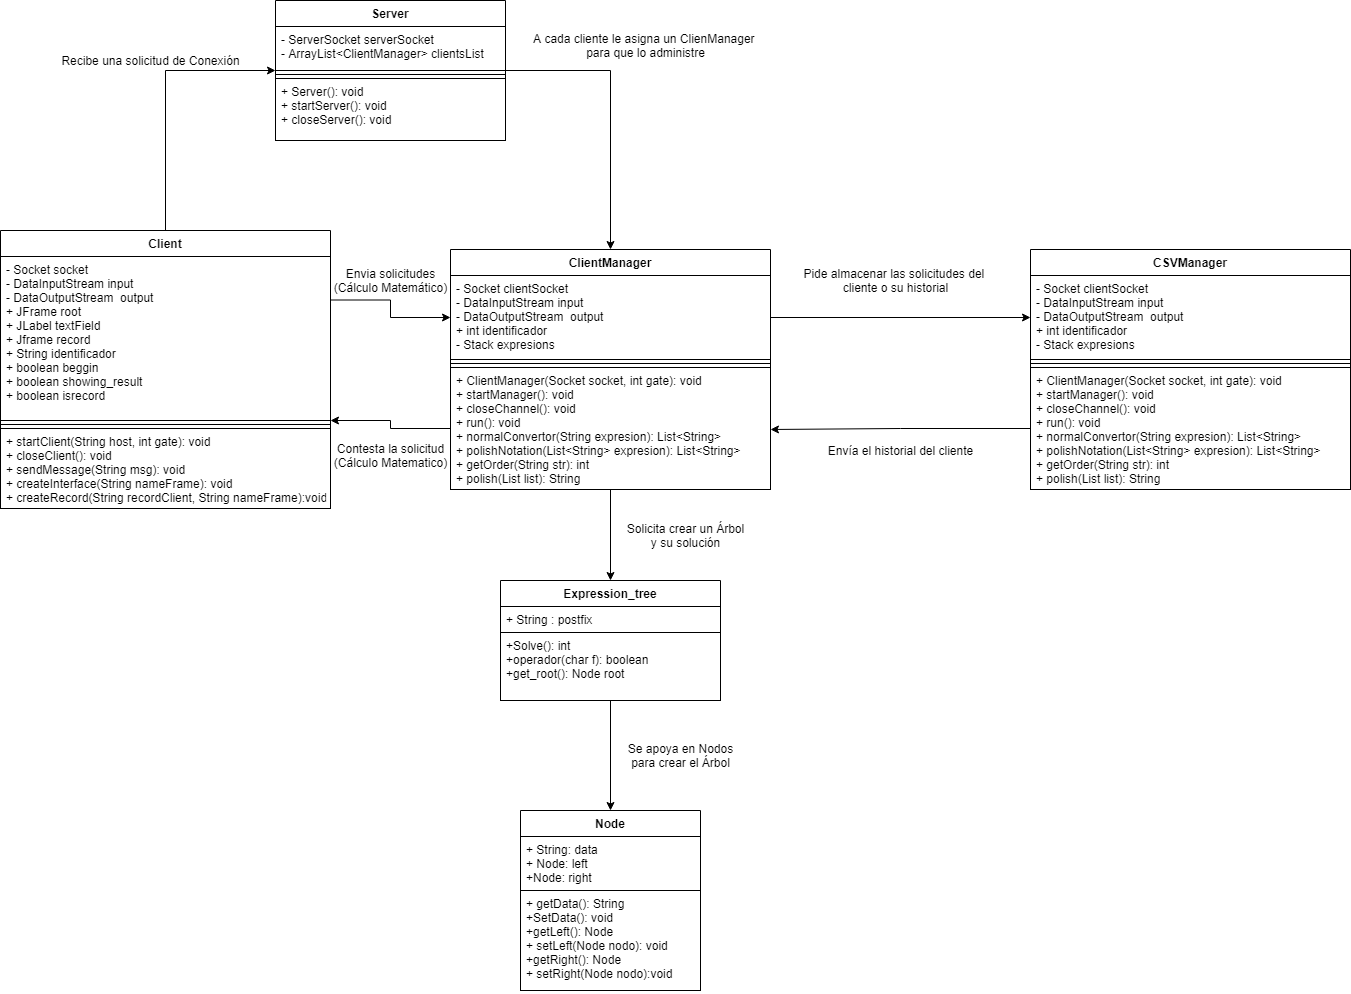

The diagram above was exported from draw.io. Its source (the exported page's mxGraphModel, read from the mxfile embedded in the PNG):
<mxGraphModel dx="2984" dy="2199" grid="1" gridSize="10" guides="1" tooltips="1" connect="1" arrows="1" fold="1" page="1" pageScale="1" pageWidth="827" pageHeight="1169" math="0" shadow="0">
  <root>
    <mxCell id="0" />
    <mxCell id="1" parent="0" />
    <mxCell id="7zCApSuqMhU8I_25LISZ-11" style="edgeStyle=orthogonalEdgeStyle;rounded=0;orthogonalLoop=1;jettySize=auto;html=1;exitX=1;exitY=0.5;exitDx=0;exitDy=0;entryX=0.5;entryY=0;entryDx=0;entryDy=0;" parent="1" source="etUnX1Ghb0rkaaxVV59l-1" target="7zCApSuqMhU8I_25LISZ-5" edge="1">
      <mxGeometry relative="1" as="geometry" />
    </mxCell>
    <mxCell id="etUnX1Ghb0rkaaxVV59l-1" value="Server" style="swimlane;fontStyle=1;align=center;verticalAlign=top;childLayout=stackLayout;horizontal=1;startSize=26;horizontalStack=0;resizeParent=1;resizeParentMax=0;resizeLast=0;collapsible=1;marginBottom=0;fillColor=default;strokeColor=default;fontColor=default;" parent="1" vertex="1">
      <mxGeometry x="85" y="-560" width="230" height="140" as="geometry" />
    </mxCell>
    <mxCell id="etUnX1Ghb0rkaaxVV59l-2" value="- ServerSocket serverSocket&#10;- ArrayList&lt;ClientManager&gt; clientsList&#10;&#10;&#10;&#10;&#10;&#10;&#10;" style="text;strokeColor=default;fillColor=default;align=left;verticalAlign=top;spacingLeft=4;spacingRight=4;overflow=hidden;rotatable=0;points=[[0,0.5],[1,0.5]];portConstraint=eastwest;fontColor=default;" parent="etUnX1Ghb0rkaaxVV59l-1" vertex="1">
      <mxGeometry y="26" width="230" height="44" as="geometry" />
    </mxCell>
    <mxCell id="etUnX1Ghb0rkaaxVV59l-3" value="" style="line;strokeWidth=1;fillColor=default;align=left;verticalAlign=middle;spacingTop=-1;spacingLeft=3;spacingRight=3;rotatable=0;labelPosition=right;points=[];portConstraint=eastwest;strokeColor=default;fontColor=default;" parent="etUnX1Ghb0rkaaxVV59l-1" vertex="1">
      <mxGeometry y="70" width="230" height="8" as="geometry" />
    </mxCell>
    <mxCell id="etUnX1Ghb0rkaaxVV59l-4" value="+ Server(): void&#10;+ startServer(): void&#10;+ closeServer(): void" style="text;strokeColor=default;fillColor=default;align=left;verticalAlign=top;spacingLeft=4;spacingRight=4;overflow=hidden;rotatable=0;points=[[0,0.5],[1,0.5]];portConstraint=eastwest;fontColor=default;" parent="etUnX1Ghb0rkaaxVV59l-1" vertex="1">
      <mxGeometry y="78" width="230" height="62" as="geometry" />
    </mxCell>
    <mxCell id="7zCApSuqMhU8I_25LISZ-18" style="edgeStyle=orthogonalEdgeStyle;rounded=0;orthogonalLoop=1;jettySize=auto;html=1;exitX=0.5;exitY=1;exitDx=0;exitDy=0;entryX=0.5;entryY=0;entryDx=0;entryDy=0;" parent="1" source="etUnX1Ghb0rkaaxVV59l-5" target="etUnX1Ghb0rkaaxVV59l-11" edge="1">
      <mxGeometry relative="1" as="geometry" />
    </mxCell>
    <mxCell id="etUnX1Ghb0rkaaxVV59l-5" value="Expression_tree" style="swimlane;fontStyle=1;align=center;verticalAlign=top;childLayout=stackLayout;horizontal=1;startSize=26;horizontalStack=0;resizeParent=1;resizeParentMax=0;resizeLast=0;collapsible=1;marginBottom=0;fontColor=default;strokeColor=default;fillColor=default;" parent="1" vertex="1">
      <mxGeometry x="310" y="20" width="220" height="120" as="geometry" />
    </mxCell>
    <mxCell id="etUnX1Ghb0rkaaxVV59l-6" value="+ String : postfix  &#10;" style="text;strokeColor=default;fillColor=default;align=left;verticalAlign=top;spacingLeft=4;spacingRight=4;overflow=hidden;rotatable=0;points=[[0,0.5],[1,0.5]];portConstraint=eastwest;fontColor=default;" parent="etUnX1Ghb0rkaaxVV59l-5" vertex="1">
      <mxGeometry y="26" width="220" height="26" as="geometry" />
    </mxCell>
    <mxCell id="etUnX1Ghb0rkaaxVV59l-7" value="+Solve(): int&#10;+operador(char f): boolean&#10;+get_root(): Node root" style="text;strokeColor=default;fillColor=default;align=left;verticalAlign=top;spacingLeft=4;spacingRight=4;overflow=hidden;rotatable=0;points=[[0,0.5],[1,0.5]];portConstraint=eastwest;fontColor=default;" parent="etUnX1Ghb0rkaaxVV59l-5" vertex="1">
      <mxGeometry y="52" width="220" height="68" as="geometry" />
    </mxCell>
    <mxCell id="etUnX1Ghb0rkaaxVV59l-11" value="Node" style="swimlane;fontStyle=1;align=center;verticalAlign=top;childLayout=stackLayout;horizontal=1;startSize=26;horizontalStack=0;resizeParent=1;resizeParentMax=0;resizeLast=0;collapsible=1;marginBottom=0;labelBackgroundColor=default;fontColor=default;strokeColor=default;fillColor=default;" parent="1" vertex="1">
      <mxGeometry x="330" y="250" width="180" height="180" as="geometry" />
    </mxCell>
    <mxCell id="etUnX1Ghb0rkaaxVV59l-12" value="+ String: data&#10;+ Node: left&#10;+Node: right" style="text;strokeColor=default;fillColor=default;align=left;verticalAlign=top;spacingLeft=4;spacingRight=4;overflow=hidden;rotatable=0;points=[[0,0.5],[1,0.5]];portConstraint=eastwest;labelBackgroundColor=default;fontColor=default;" parent="etUnX1Ghb0rkaaxVV59l-11" vertex="1">
      <mxGeometry y="26" width="180" height="54" as="geometry" />
    </mxCell>
    <mxCell id="etUnX1Ghb0rkaaxVV59l-13" value="+ getData(): String&#10;+SetData(): void&#10;+getLeft(): Node&#10;+ setLeft(Node nodo): void&#10;+getRight(): Node&#10;+ setRight(Node nodo):void" style="text;strokeColor=default;fillColor=default;align=left;verticalAlign=top;spacingLeft=4;spacingRight=4;overflow=hidden;rotatable=0;points=[[0,0.5],[1,0.5]];portConstraint=eastwest;labelBackgroundColor=default;fontColor=default;" parent="etUnX1Ghb0rkaaxVV59l-11" vertex="1">
      <mxGeometry y="80" width="180" height="100" as="geometry" />
    </mxCell>
    <mxCell id="7zCApSuqMhU8I_25LISZ-9" style="edgeStyle=orthogonalEdgeStyle;rounded=0;orthogonalLoop=1;jettySize=auto;html=1;exitX=0.5;exitY=0;exitDx=0;exitDy=0;entryX=0;entryY=0.5;entryDx=0;entryDy=0;" parent="1" source="7zCApSuqMhU8I_25LISZ-1" target="etUnX1Ghb0rkaaxVV59l-1" edge="1">
      <mxGeometry relative="1" as="geometry" />
    </mxCell>
    <mxCell id="7zCApSuqMhU8I_25LISZ-13" style="edgeStyle=orthogonalEdgeStyle;rounded=0;orthogonalLoop=1;jettySize=auto;html=1;exitX=1;exitY=0.25;exitDx=0;exitDy=0;entryX=0;entryY=0.5;entryDx=0;entryDy=0;" parent="1" source="7zCApSuqMhU8I_25LISZ-1" target="7zCApSuqMhU8I_25LISZ-6" edge="1">
      <mxGeometry relative="1" as="geometry" />
    </mxCell>
    <mxCell id="7zCApSuqMhU8I_25LISZ-1" value="Client" style="swimlane;fontStyle=1;align=center;verticalAlign=top;childLayout=stackLayout;horizontal=1;startSize=26;horizontalStack=0;resizeParent=1;resizeParentMax=0;resizeLast=0;collapsible=1;marginBottom=0;fillColor=default;strokeColor=default;fontColor=default;" parent="1" vertex="1">
      <mxGeometry x="-190" y="-330" width="330" height="278" as="geometry" />
    </mxCell>
    <mxCell id="7zCApSuqMhU8I_25LISZ-2" value="- Socket socket&#10;- DataInputStream input&#10;- DataOutputStream  output&#10;+ JFrame root&#10;+ JLabel textField&#10;+ Jframe record&#10;+ String identificador&#10;+ boolean beggin&#10;+ boolean showing_result&#10;+ boolean isrecord&#10;&#10;&#10;&#10;&#10;&#10;&#10;&#10;&#10;&#10;" style="text;strokeColor=default;fillColor=default;align=left;verticalAlign=top;spacingLeft=4;spacingRight=4;overflow=hidden;rotatable=0;points=[[0,0.5],[1,0.5]];portConstraint=eastwest;fontColor=default;" parent="7zCApSuqMhU8I_25LISZ-1" vertex="1">
      <mxGeometry y="26" width="330" height="164" as="geometry" />
    </mxCell>
    <mxCell id="7zCApSuqMhU8I_25LISZ-3" value="" style="line;strokeWidth=1;fillColor=default;align=left;verticalAlign=middle;spacingTop=-1;spacingLeft=3;spacingRight=3;rotatable=0;labelPosition=right;points=[];portConstraint=eastwest;strokeColor=default;fontColor=default;" parent="7zCApSuqMhU8I_25LISZ-1" vertex="1">
      <mxGeometry y="190" width="330" height="8" as="geometry" />
    </mxCell>
    <mxCell id="7zCApSuqMhU8I_25LISZ-4" value="+ startClient(String host, int gate): void&#10;+ closeClient(): void&#10;+ sendMessage(String msg): void&#10;+ createInterface(String nameFrame): void&#10;+ createRecord(String recordClient, String nameFrame):void&#10;" style="text;strokeColor=default;fillColor=default;align=left;verticalAlign=top;spacingLeft=4;spacingRight=4;overflow=hidden;rotatable=0;points=[[0,0.5],[1,0.5]];portConstraint=eastwest;fontColor=default;" parent="7zCApSuqMhU8I_25LISZ-1" vertex="1">
      <mxGeometry y="198" width="330" height="80" as="geometry" />
    </mxCell>
    <mxCell id="7zCApSuqMhU8I_25LISZ-19" style="edgeStyle=orthogonalEdgeStyle;rounded=0;orthogonalLoop=1;jettySize=auto;html=1;exitX=0.5;exitY=1;exitDx=0;exitDy=0;entryX=0.5;entryY=0;entryDx=0;entryDy=0;" parent="1" source="7zCApSuqMhU8I_25LISZ-5" target="etUnX1Ghb0rkaaxVV59l-5" edge="1">
      <mxGeometry relative="1" as="geometry" />
    </mxCell>
    <mxCell id="7zCApSuqMhU8I_25LISZ-5" value="ClientManager" style="swimlane;fontStyle=1;align=center;verticalAlign=top;childLayout=stackLayout;horizontal=1;startSize=26;horizontalStack=0;resizeParent=1;resizeParentMax=0;resizeLast=0;collapsible=1;marginBottom=0;fillColor=default;strokeColor=default;fontColor=default;" parent="1" vertex="1">
      <mxGeometry x="260" y="-311" width="320" height="240" as="geometry" />
    </mxCell>
    <mxCell id="7zCApSuqMhU8I_25LISZ-6" value="- Socket clientSocket&#10;- DataInputStream input&#10;- DataOutputStream  output&#10;+ int identificador&#10;- Stack expresions&#10;&#10;&#10;&#10;&#10;&#10;&#10;&#10;&#10;&#10;" style="text;strokeColor=default;fillColor=default;align=left;verticalAlign=top;spacingLeft=4;spacingRight=4;overflow=hidden;rotatable=0;points=[[0,0.5],[1,0.5]];portConstraint=eastwest;fontColor=default;" parent="7zCApSuqMhU8I_25LISZ-5" vertex="1">
      <mxGeometry y="26" width="320" height="84" as="geometry" />
    </mxCell>
    <mxCell id="7zCApSuqMhU8I_25LISZ-7" value="" style="line;strokeWidth=1;fillColor=default;align=left;verticalAlign=middle;spacingTop=-1;spacingLeft=3;spacingRight=3;rotatable=0;labelPosition=right;points=[];portConstraint=eastwest;strokeColor=default;fontColor=default;" parent="7zCApSuqMhU8I_25LISZ-5" vertex="1">
      <mxGeometry y="110" width="320" height="8" as="geometry" />
    </mxCell>
    <mxCell id="7zCApSuqMhU8I_25LISZ-8" value="+ ClientManager(Socket socket, int gate): void&#10;+ startManager(): void&#10;+ closeChannel(): void&#10;+ run(): void&#10;+ normalConvertor(String expresion): List&lt;String&gt;&#10;+ polishNotation(List&lt;String&gt; expresion): List&lt;String&gt;&#10;+ getOrder(String str): int&#10;+ polish(List list): String&#10;&#10;" style="text;strokeColor=default;fillColor=default;align=left;verticalAlign=top;spacingLeft=4;spacingRight=4;overflow=hidden;rotatable=0;points=[[0,0.5],[1,0.5]];portConstraint=eastwest;fontColor=default;" parent="7zCApSuqMhU8I_25LISZ-5" vertex="1">
      <mxGeometry y="118" width="320" height="122" as="geometry" />
    </mxCell>
    <mxCell id="7zCApSuqMhU8I_25LISZ-10" value="Recibe una solicitud de Conexión" style="text;html=1;align=center;verticalAlign=middle;resizable=0;points=[];autosize=1;strokeColor=none;fillColor=none;" parent="1" vertex="1">
      <mxGeometry x="-135" y="-510" width="190" height="20" as="geometry" />
    </mxCell>
    <mxCell id="7zCApSuqMhU8I_25LISZ-12" value="&lt;div&gt;A cada cliente le asigna un ClienManager &lt;br&gt;&lt;/div&gt;&lt;div&gt;para que lo administre&lt;/div&gt;" style="text;html=1;align=center;verticalAlign=middle;resizable=0;points=[];autosize=1;strokeColor=none;fillColor=none;" parent="1" vertex="1">
      <mxGeometry x="340" y="-530" width="230" height="30" as="geometry" />
    </mxCell>
    <mxCell id="7zCApSuqMhU8I_25LISZ-14" value="&lt;div&gt;Envia solicitudes&lt;/div&gt;&lt;div&gt;(Cálculo Matemático)&lt;br&gt;&lt;/div&gt;" style="text;html=1;align=center;verticalAlign=middle;resizable=0;points=[];autosize=1;strokeColor=none;fillColor=none;" parent="1" vertex="1">
      <mxGeometry x="135" y="-295" width="130" height="30" as="geometry" />
    </mxCell>
    <mxCell id="7zCApSuqMhU8I_25LISZ-16" style="edgeStyle=orthogonalEdgeStyle;rounded=0;orthogonalLoop=1;jettySize=auto;html=1;exitX=0;exitY=0.5;exitDx=0;exitDy=0;" parent="1" source="7zCApSuqMhU8I_25LISZ-8" edge="1">
      <mxGeometry relative="1" as="geometry">
        <mxPoint x="140" y="-140" as="targetPoint" />
      </mxGeometry>
    </mxCell>
    <mxCell id="7zCApSuqMhU8I_25LISZ-17" value="&lt;div&gt;Contesta la solicitud&lt;/div&gt;&lt;div&gt;(Cálculo Matematico)&lt;br&gt;&lt;/div&gt;" style="text;html=1;align=center;verticalAlign=middle;resizable=0;points=[];autosize=1;strokeColor=none;fillColor=none;" parent="1" vertex="1">
      <mxGeometry x="135" y="-120" width="130" height="30" as="geometry" />
    </mxCell>
    <mxCell id="7zCApSuqMhU8I_25LISZ-20" value="&lt;div&gt;Solicita crear un Árbol&lt;/div&gt;&lt;div&gt;y su solución&lt;br&gt;&lt;/div&gt;" style="text;html=1;align=center;verticalAlign=middle;resizable=0;points=[];autosize=1;strokeColor=none;fillColor=none;" parent="1" vertex="1">
      <mxGeometry x="430" y="-40" width="130" height="30" as="geometry" />
    </mxCell>
    <mxCell id="7zCApSuqMhU8I_25LISZ-21" value="&lt;div&gt;Se apoya en Nodos&lt;/div&gt;&lt;div&gt;para crear el Árbol&lt;br&gt;&lt;/div&gt;" style="text;html=1;align=center;verticalAlign=middle;resizable=0;points=[];autosize=1;strokeColor=none;fillColor=none;" parent="1" vertex="1">
      <mxGeometry x="430" y="180" width="120" height="30" as="geometry" />
    </mxCell>
    <mxCell id="7zCApSuqMhU8I_25LISZ-22" value="CSVManager" style="swimlane;fontStyle=1;align=center;verticalAlign=top;childLayout=stackLayout;horizontal=1;startSize=26;horizontalStack=0;resizeParent=1;resizeParentMax=0;resizeLast=0;collapsible=1;marginBottom=0;fillColor=default;strokeColor=default;fontColor=default;" parent="1" vertex="1">
      <mxGeometry x="840" y="-311" width="320" height="240" as="geometry" />
    </mxCell>
    <mxCell id="7zCApSuqMhU8I_25LISZ-23" value="- Socket clientSocket&#10;- DataInputStream input&#10;- DataOutputStream  output&#10;+ int identificador&#10;- Stack expresions&#10;&#10;&#10;&#10;&#10;&#10;&#10;&#10;&#10;&#10;" style="text;strokeColor=default;fillColor=default;align=left;verticalAlign=top;spacingLeft=4;spacingRight=4;overflow=hidden;rotatable=0;points=[[0,0.5],[1,0.5]];portConstraint=eastwest;fontColor=default;" parent="7zCApSuqMhU8I_25LISZ-22" vertex="1">
      <mxGeometry y="26" width="320" height="84" as="geometry" />
    </mxCell>
    <mxCell id="7zCApSuqMhU8I_25LISZ-24" value="" style="line;strokeWidth=1;fillColor=default;align=left;verticalAlign=middle;spacingTop=-1;spacingLeft=3;spacingRight=3;rotatable=0;labelPosition=right;points=[];portConstraint=eastwest;strokeColor=default;fontColor=default;" parent="7zCApSuqMhU8I_25LISZ-22" vertex="1">
      <mxGeometry y="110" width="320" height="8" as="geometry" />
    </mxCell>
    <mxCell id="7zCApSuqMhU8I_25LISZ-25" value="+ ClientManager(Socket socket, int gate): void&#10;+ startManager(): void&#10;+ closeChannel(): void&#10;+ run(): void&#10;+ normalConvertor(String expresion): List&lt;String&gt;&#10;+ polishNotation(List&lt;String&gt; expresion): List&lt;String&gt;&#10;+ getOrder(String str): int&#10;+ polish(List list): String&#10;&#10;" style="text;strokeColor=default;fillColor=default;align=left;verticalAlign=top;spacingLeft=4;spacingRight=4;overflow=hidden;rotatable=0;points=[[0,0.5],[1,0.5]];portConstraint=eastwest;fontColor=default;" parent="7zCApSuqMhU8I_25LISZ-22" vertex="1">
      <mxGeometry y="118" width="320" height="122" as="geometry" />
    </mxCell>
    <mxCell id="7zCApSuqMhU8I_25LISZ-26" style="edgeStyle=orthogonalEdgeStyle;rounded=0;orthogonalLoop=1;jettySize=auto;html=1;exitX=1;exitY=0.5;exitDx=0;exitDy=0;entryX=0;entryY=0.5;entryDx=0;entryDy=0;" parent="1" source="7zCApSuqMhU8I_25LISZ-6" target="7zCApSuqMhU8I_25LISZ-23" edge="1">
      <mxGeometry relative="1" as="geometry" />
    </mxCell>
    <mxCell id="7zCApSuqMhU8I_25LISZ-27" value="&lt;div&gt;Pide almacenar las solicitudes del &lt;br&gt;&lt;/div&gt;&lt;div&gt;cliente o su historial&lt;br&gt;&lt;/div&gt;" style="text;html=1;align=center;verticalAlign=middle;resizable=0;points=[];autosize=1;strokeColor=none;fillColor=none;" parent="1" vertex="1">
      <mxGeometry x="610" y="-295" width="190" height="30" as="geometry" />
    </mxCell>
    <mxCell id="7zCApSuqMhU8I_25LISZ-28" style="edgeStyle=orthogonalEdgeStyle;rounded=0;orthogonalLoop=1;jettySize=auto;html=1;exitX=0;exitY=0.5;exitDx=0;exitDy=0;entryX=1;entryY=0.75;entryDx=0;entryDy=0;" parent="1" source="7zCApSuqMhU8I_25LISZ-25" target="7zCApSuqMhU8I_25LISZ-5" edge="1">
      <mxGeometry relative="1" as="geometry" />
    </mxCell>
    <mxCell id="7zCApSuqMhU8I_25LISZ-29" value="Envía el historial del cliente" style="text;html=1;align=center;verticalAlign=middle;resizable=0;points=[];autosize=1;strokeColor=none;fillColor=none;" parent="1" vertex="1">
      <mxGeometry x="630" y="-120" width="160" height="20" as="geometry" />
    </mxCell>
  </root>
</mxGraphModel>